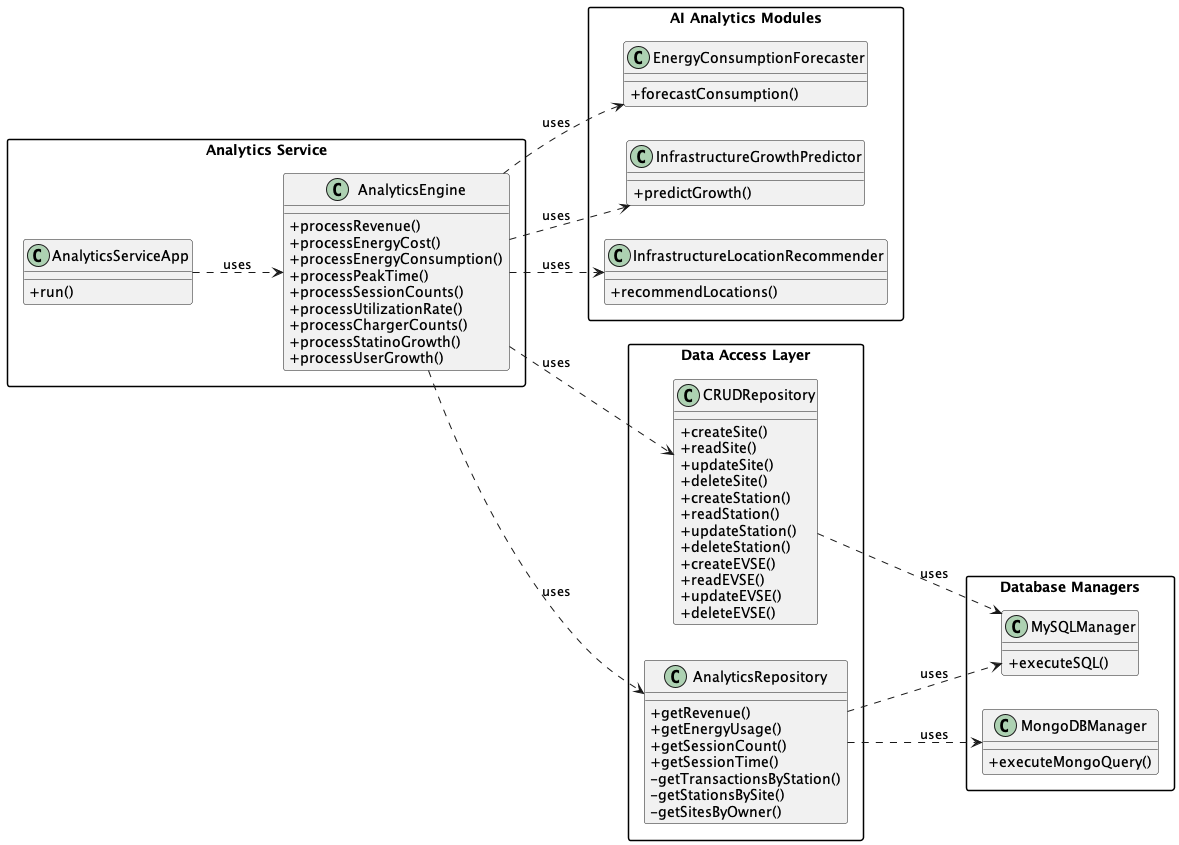

The diagram above was rendered by PlantUML. Its source (embedded in the PNG):
@startuml
left to right direction
skinparam classAttributeIconSize 0
skinparam packageStyle rectangle

'package "Services" {
    package "Analytics Service" {
        class AnalyticsServiceApp {
            +run()
        }

        class AnalyticsEngine {
            +processRevenue()
            +processEnergyCost()
            +processEnergyConsumption()
            +processPeakTime()
            +processSessionCounts()
            +processUtilizationRate()
            +processChargerCounts()
            +processStatinoGrowth()
            +processUserGrowth()
        }
    }
/'
    package "Management Service" {
        class ManagementServiceApp {
            +run()
        }
        
        class StationManager {
            +addStation()
            +deleteStation()
            +modifyStation()
        }
        
        class SiteManager {
            +addSite()
            +deleteSite()
            +modifySite()
        }
    }
    '/
'}

package "AI Analytics Modules" {
    class EnergyConsumptionForecaster {
        +forecastConsumption()
    }
    class InfrastructureGrowthPredictor {
        +predictGrowth()
    }
    class InfrastructureLocationRecommender {
        +recommendLocations()
    }
}

package "Data Access Layer" {
    class CRUDRepository {
        +createSite()
        +readSite()
        +updateSite()
        +deleteSite()
        +createStation()
        +readStation()
        +updateStation()
        +deleteStation()
        +createEVSE()
        +readEVSE()
        +updateEVSE()
        +deleteEVSE()
    }
    
    class AnalyticsRepository {
        +getRevenue()
        +getEnergyUsage()
        +getSessionCount()
        +getSessionTime()
        -getTransactionsByStation()
        -getStationsBySite()
        -getSitesByOwner()
    }
}

package "Database Managers" {
    class MySQLManager {
        +executeSQL()
    }
    
    class MongoDBManager {
        +executeMongoQuery()
    }
}

AnalyticsServiceApp ..> AnalyticsEngine : uses
AnalyticsEngine ..> AnalyticsRepository : uses
AnalyticsEngine ..> EnergyConsumptionForecaster : uses
AnalyticsEngine ..> InfrastructureGrowthPredictor : uses
AnalyticsEngine ..> InfrastructureLocationRecommender : uses
AnalyticsEngine ..> CRUDRepository : uses

'ManagementServiceApp ..> StationManager : uses
'ManagementServiceApp ..> SiteManager : uses

'StationManager ..> CRUDRepository : uses
'SiteManager ..> CRUDRepository : uses

CRUDRepository ..> MySQLManager : uses
AnalyticsRepository ..> MySQLManager : uses
AnalyticsRepository ..> MongoDBManager : uses

@enduml